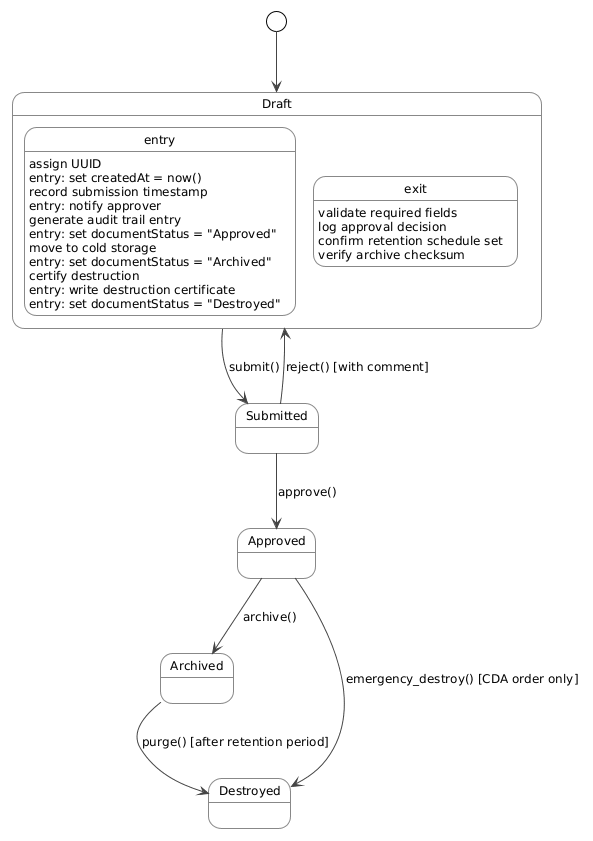

The diagram above was rendered by PlantUML. Its source (embedded in the PNG):
@startuml
!theme plain
skinparam backgroundColor #FFFFFF
skinparam StateBackgroundColor #FAFAFA
skinparam StateBorderColor #888888
skinparam ArrowColor #444444
skinparam defaultFontSize 12

[*] --> Draft

state Draft {
  entry: assign UUID\nentry: set createdAt = now()
  exit: validate required fields
}

state Submitted {
  entry: record submission timestamp\nentry: notify approver
  exit: log approval decision
}

state Approved {
  entry: generate audit trail entry\nentry: set documentStatus = "Approved"
  exit: confirm retention schedule set
}

state Archived {
  entry: move to cold storage\nentry: set documentStatus = "Archived"
  exit: verify archive checksum
}

state Destroyed {
  entry: certify destruction\nentry: write destruction certificate\nentry: set documentStatus = "Destroyed"
}

Draft      --> Submitted : submit()
Submitted  --> Approved  : approve()
Submitted  --> Draft     : reject() [with comment]
Approved   --> Archived  : archive()
Archived   --> Destroyed : purge() [after retention period]
Approved   --> Destroyed : emergency_destroy() [CDA order only]
@enduml